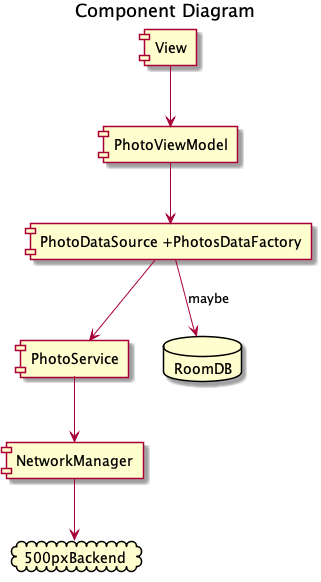

The diagram above was rendered by PlantUML. Its source (embedded in the PNG):
@startuml
title Component Diagram

component View
component PhotoViewModel
component "PhotoDataSource +PhotosDataFactory" as repo
component PhotoService
component NetworkManager
cloud 500pxBackend
database RoomDB

 View -down-> PhotoViewModel
 PhotoViewModel -down-> repo
 repo -down-> PhotoService
 PhotoService -down-> NetworkManager
 NetworkManager -down-> 500pxBackend
 repo -down-> RoomDB: maybe


@enduml